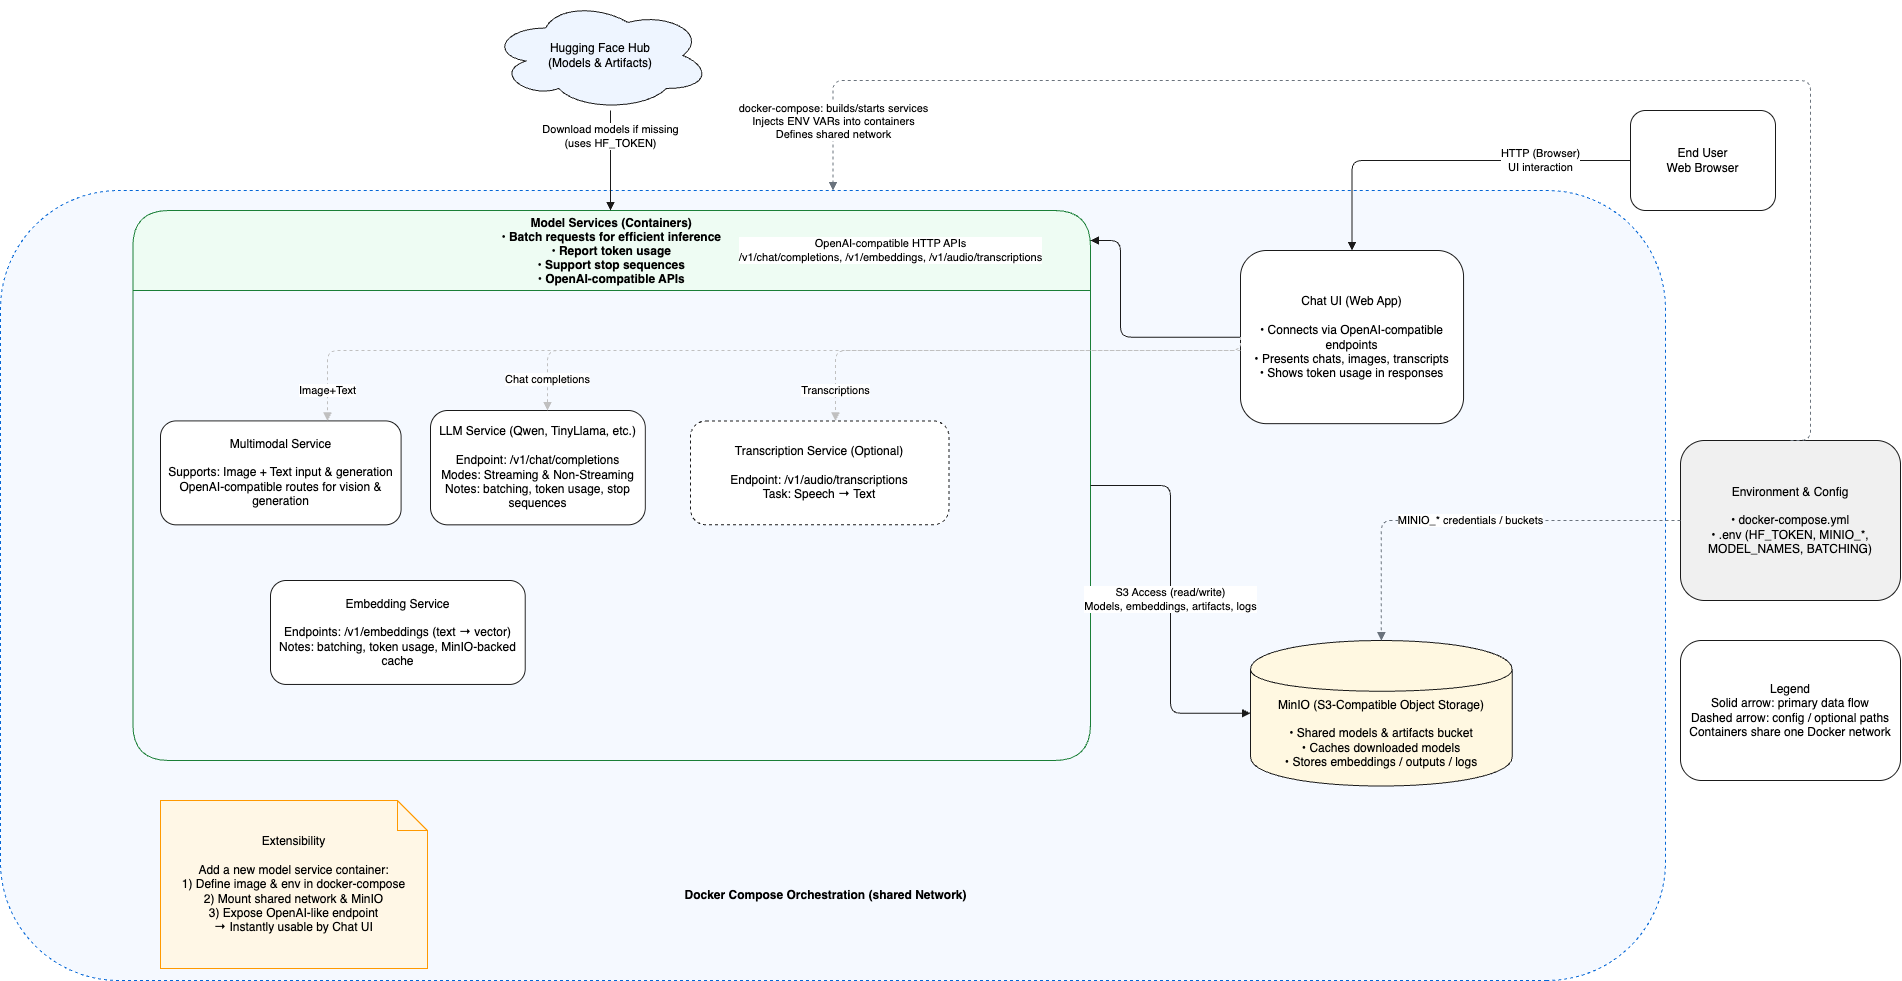

The diagram above was exported from draw.io. Its source (the exported page's mxGraphModel, read from the mxfile embedded in the PNG):
<mxGraphModel dx="2043" dy="1169" grid="1" gridSize="10" guides="1" tooltips="1" connect="1" arrows="1" fold="1" page="1" pageScale="1" pageWidth="850" pageHeight="1100" math="0" shadow="0">
  <root>
    <mxCell id="0" />
    <mxCell id="1" parent="0" />
    <mxCell id="aNROFdXHHDkfv0Xfj7Nh-39" value="" style="shape=rectangle;whiteSpace=wrap;html=1;rounded=1;strokeColor=#0366d6;dashed=1;container=1;collapsible=0;fillColor=#f5f9ff;fontStyle=1;direction=west;" parent="1" vertex="1">
      <mxGeometry x="310" y="250" width="1665" height="790" as="geometry" />
    </mxCell>
    <mxCell id="aNROFdXHHDkfv0Xfj7Nh-42" value="Model Services (Containers)&#10;• Batch requests for efficient inference&#10;• Report token usage&#10;• Support stop sequences&#10;• OpenAI-compatible APIs" style="swimlane;startSize=80;horizontal=1;rounded=1;fillColor=#eefcf3;strokeColor=#1a7f37;fontStyle=1;swimlaneLine=1;direction=east;" parent="aNROFdXHHDkfv0Xfj7Nh-39" vertex="1">
      <mxGeometry x="132.38" y="20" width="957.62" height="550" as="geometry" />
    </mxCell>
    <mxCell id="aNROFdXHHDkfv0Xfj7Nh-44" value="Embedding Service&#10;&#10;Endpoints: /v1/embeddings (text → vector)&#10;Notes: batching, token usage, MinIO-backed cache" style="shape=rectangle;whiteSpace=wrap;html=1;rounded=1;strokeColor=#1a1a1a;fillColor=#ffffff;direction=east;" parent="aNROFdXHHDkfv0Xfj7Nh-42" vertex="1">
      <mxGeometry x="137.62437499999976" y="369.9967708333333" width="254.73593749999995" height="103.95083333333332" as="geometry" />
    </mxCell>
    <mxCell id="aNROFdXHHDkfv0Xfj7Nh-45" value="Multimodal Service&#10;&#10;Supports: Image + Text input &amp; generation&#10;OpenAI-compatible routes for vision &amp; generation" style="shape=rectangle;whiteSpace=wrap;html=1;rounded=1;strokeColor=#1a1a1a;fillColor=#ffffff;direction=east;" parent="aNROFdXHHDkfv0Xfj7Nh-42" vertex="1">
      <mxGeometry x="27.623124999999987" y="210.38593749999998" width="240.62499999999994" height="103.95083333333332" as="geometry" />
    </mxCell>
    <mxCell id="aNROFdXHHDkfv0Xfj7Nh-46" value="Transcription Service (Optional)&#10;&#10;Endpoint: /v1/audio/transcriptions&#10;Task: Speech → Text" style="shape=rectangle;whiteSpace=wrap;html=1;rounded=1;strokeColor=#1a1a1a;fillColor=#ffffff;dashed=1;direction=east;" parent="aNROFdXHHDkfv0Xfj7Nh-42" vertex="1">
      <mxGeometry x="557.6206249999998" y="210.3867708333333" width="258.43984374999997" height="103.95083333333332" as="geometry" />
    </mxCell>
    <mxCell id="aNROFdXHHDkfv0Xfj7Nh-43" value="LLM Service (Qwen, TinyLlama, etc.)&#10;&#10;Endpoint: /v1/chat/completions&#10;Modes: Streaming &amp; Non-Streaming&#10;Notes: batching, token usage, stop sequences" style="shape=rectangle;whiteSpace=wrap;html=1;rounded=1;strokeColor=#1a1a1a;fillColor=#ffffff;direction=east;" parent="aNROFdXHHDkfv0Xfj7Nh-42" vertex="1">
      <mxGeometry x="297.6228080357142" y="199.9964627659574" width="214.84374999999994" height="114.34427083333333" as="geometry" />
    </mxCell>
    <mxCell id="aNROFdXHHDkfv0Xfj7Nh-55" value="Extensibility&#10;&#10;Add a new model service container:&#10;1) Define image &amp; env in docker-compose&#10;2) Mount shared network &amp; MinIO&#10;3) Expose OpenAI-like endpoint&#10;→ Instantly usable by Chat UI" style="shape=note;whiteSpace=wrap;html=1;strokeColor=#ff9900;fillColor=#fff7e6;" parent="aNROFdXHHDkfv0Xfj7Nh-39" vertex="1">
      <mxGeometry x="160.00405042016837" y="609.9997872340425" width="266.9117647058824" height="168.0851063829787" as="geometry" />
    </mxCell>
    <mxCell id="aNROFdXHHDkfv0Xfj7Nh-41" value="MinIO (S3-Compatible Object Storage)&#10;&#10;• Shared models &amp; artifacts bucket&#10;• Caches downloaded models&#10;• Stores embeddings / outputs / logs" style="shape=cylinder;whiteSpace=wrap;html=1;strokeColor=#1a1a1a;fillColor=#fff8e1;boundedLbl=1;" parent="aNROFdXHHDkfv0Xfj7Nh-39" vertex="1">
      <mxGeometry x="1249.9960974854228" y="450.0023999160135" width="261.69096209912533" height="145.52631578947367" as="geometry" />
    </mxCell>
    <mxCell id="aNROFdXHHDkfv0Xfj7Nh-48" value="S3 Access (read/write)&#10;Models, embeddings, artifacts, logs" style="edgeStyle=orthogonalEdgeStyle;rounded=1;endArrow=block;html=1;strokeColor=#1a1a1a;" parent="aNROFdXHHDkfv0Xfj7Nh-39" source="aNROFdXHHDkfv0Xfj7Nh-42" target="aNROFdXHHDkfv0Xfj7Nh-41" edge="1">
      <mxGeometry relative="1" as="geometry" />
    </mxCell>
    <mxCell id="3" value="&lt;b&gt;Docker Compose Orchestration (shared Network)&lt;/b&gt;" style="text;html=1;align=center;verticalAlign=middle;resizable=0;points=[];autosize=1;strokeColor=none;fillColor=none;" parent="aNROFdXHHDkfv0Xfj7Nh-39" vertex="1">
      <mxGeometry x="670" y="690" width="310" height="30" as="geometry" />
    </mxCell>
    <mxCell id="aNROFdXHHDkfv0Xfj7Nh-40" value="Chat UI (Web App)&#10;&#10;• Connects via OpenAI-compatible endpoints&#10;• Presents chats, images, transcripts&#10;• Shows token usage in responses" style="shape=rectangle;whiteSpace=wrap;html=1;rounded=1;strokeColor=#1a1a1a;fillColor=#ffffff;" parent="aNROFdXHHDkfv0Xfj7Nh-39" vertex="1">
      <mxGeometry x="1240" y="60" width="223.06" height="173.16" as="geometry" />
    </mxCell>
    <mxCell id="aNROFdXHHDkfv0Xfj7Nh-47" value="OpenAI-compatible HTTP APIs&#10;/v1/chat/completions, /v1/embeddings, /v1/audio/transcriptions" style="edgeStyle=orthogonalEdgeStyle;rounded=1;endArrow=block;html=1;strokeColor=#1a1a1a;" parent="aNROFdXHHDkfv0Xfj7Nh-39" source="aNROFdXHHDkfv0Xfj7Nh-40" target="aNROFdXHHDkfv0Xfj7Nh-42" edge="1">
      <mxGeometry x="1" y="200" relative="1" as="geometry">
        <Array as="points">
          <mxPoint x="1120" y="147" />
          <mxPoint x="1120" y="50" />
        </Array>
        <mxPoint x="-200" y="-190" as="offset" />
      </mxGeometry>
    </mxCell>
    <mxCell id="aNROFdXHHDkfv0Xfj7Nh-49" value="Chat completions" style="edgeStyle=orthogonalEdgeStyle;rounded=1;dashed=1;endArrow=block;html=1;strokeColor=#c0c0c0;" parent="aNROFdXHHDkfv0Xfj7Nh-39" source="aNROFdXHHDkfv0Xfj7Nh-40" target="aNROFdXHHDkfv0Xfj7Nh-43" edge="1">
      <mxGeometry x="0.9203" relative="1" as="geometry">
        <Array as="points">
          <mxPoint x="547" y="160" />
        </Array>
        <mxPoint as="offset" />
      </mxGeometry>
    </mxCell>
    <mxCell id="aNROFdXHHDkfv0Xfj7Nh-51" value="Image+Text" style="edgeStyle=orthogonalEdgeStyle;rounded=1;dashed=1;endArrow=block;html=1;strokeColor=#c0c0c0;" parent="aNROFdXHHDkfv0Xfj7Nh-39" source="aNROFdXHHDkfv0Xfj7Nh-40" target="aNROFdXHHDkfv0Xfj7Nh-45" edge="1">
      <mxGeometry x="0.9382" relative="1" as="geometry">
        <Array as="points">
          <mxPoint x="327" y="160" />
        </Array>
        <mxPoint y="1" as="offset" />
      </mxGeometry>
    </mxCell>
    <mxCell id="aNROFdXHHDkfv0Xfj7Nh-52" value="Transcriptions" style="edgeStyle=orthogonalEdgeStyle;rounded=1;dashed=1;endArrow=block;html=1;strokeColor=#c0c0c0;exitX=0;exitY=0.5;exitDx=0;exitDy=0;" parent="aNROFdXHHDkfv0Xfj7Nh-39" source="aNROFdXHHDkfv0Xfj7Nh-40" target="aNROFdXHHDkfv0Xfj7Nh-46" edge="1">
      <mxGeometry x="0.8757" relative="1" as="geometry">
        <Array as="points">
          <mxPoint x="1240" y="160" />
          <mxPoint x="835" y="160" />
        </Array>
        <mxPoint as="offset" />
      </mxGeometry>
    </mxCell>
    <mxCell id="aNROFdXHHDkfv0Xfj7Nh-53" value="Hugging Face Hub&#10;(Models &amp; Artifacts)" style="shape=cloud;whiteSpace=wrap;html=1;strokeColor=#1a1a1a;fillColor=#eef5ff;" parent="1" vertex="1">
      <mxGeometry x="800" y="60" width="220" height="110" as="geometry" />
    </mxCell>
    <mxCell id="aNROFdXHHDkfv0Xfj7Nh-57" value="Download models if missing&#10;(uses HF_TOKEN)" style="edgeStyle=orthogonalEdgeStyle;rounded=1;endArrow=block;html=1;strokeColor=#1a1a1a;" parent="1" source="aNROFdXHHDkfv0Xfj7Nh-53" target="aNROFdXHHDkfv0Xfj7Nh-42" edge="1">
      <mxGeometry x="-0.4841" relative="1" as="geometry">
        <mxPoint as="offset" />
        <Array as="points">
          <mxPoint x="920" y="200" />
          <mxPoint x="920" y="200" />
        </Array>
      </mxGeometry>
    </mxCell>
    <mxCell id="aNROFdXHHDkfv0Xfj7Nh-60" value="Legend&#10;Solid arrow: primary data flow&#10;Dashed arrow: config / optional paths&#10;Containers share one Docker network" style="shape=rectangle;whiteSpace=wrap;html=1;rounded=1;strokeColor=#1a1a1a;fillColor=#ffffff;" parent="1" vertex="1">
      <mxGeometry x="1990" y="700" width="220" height="140" as="geometry" />
    </mxCell>
    <mxCell id="aNROFdXHHDkfv0Xfj7Nh-54" value="Environment &amp; Config&#10;&#10;• docker-compose.yml&#10;• .env (HF_TOKEN, MINIO_*, MODEL_NAMES, BATCHING)" style="shape=rectangle;whiteSpace=wrap;html=1;rounded=1;strokeColor=#1a1a1a;fillColor=#f0f0f0;" parent="1" vertex="1">
      <mxGeometry x="1990" y="500" width="220" height="160" as="geometry" />
    </mxCell>
    <mxCell id="aNROFdXHHDkfv0Xfj7Nh-58" value="docker-compose: builds/starts services&#10;Injects ENV VARs into containers&#10;Defines shared network" style="edgeStyle=orthogonalEdgeStyle;rounded=1;dashed=1;endArrow=block;html=1;strokeColor=#6a737d;exitX=0.5;exitY=0;exitDx=0;exitDy=0;entryX=0.5;entryY=1;entryDx=0;entryDy=0;" parent="1" source="aNROFdXHHDkfv0Xfj7Nh-54" target="aNROFdXHHDkfv0Xfj7Nh-39" edge="1">
      <mxGeometry x="0.9046" relative="1" as="geometry">
        <mxPoint x="2015" y="570" as="sourcePoint" />
        <mxPoint x="1405.0769230769229" y="290" as="targetPoint" />
        <Array as="points">
          <mxPoint x="2120" y="500" />
          <mxPoint x="2120" y="140" />
          <mxPoint x="1143" y="140" />
        </Array>
        <mxPoint y="1" as="offset" />
      </mxGeometry>
    </mxCell>
    <mxCell id="aNROFdXHHDkfv0Xfj7Nh-59" value="MINIO_* credentials / buckets" style="edgeStyle=orthogonalEdgeStyle;rounded=1;dashed=1;endArrow=block;html=1;strokeColor=#6a737d;" parent="1" source="aNROFdXHHDkfv0Xfj7Nh-54" target="aNROFdXHHDkfv0Xfj7Nh-41" edge="1">
      <mxGeometry relative="1" as="geometry" />
    </mxCell>
    <mxCell id="aNROFdXHHDkfv0Xfj7Nh-38" value="End User&#10;Web Browser" style="shape=mxgraph.mockup.misc.browser;whiteSpace=wrap;html=1;strokeColor=#1a1a1a;fillColor=#ffffff;rounded=1;" parent="1" vertex="1">
      <mxGeometry x="1940" y="170" width="145" height="100" as="geometry" />
    </mxCell>
    <mxCell id="aNROFdXHHDkfv0Xfj7Nh-56" value="HTTP (Browser)&#10;UI interaction" style="edgeStyle=orthogonalEdgeStyle;rounded=1;endArrow=block;html=1;strokeColor=#1a1a1a;" parent="1" source="aNROFdXHHDkfv0Xfj7Nh-38" target="aNROFdXHHDkfv0Xfj7Nh-40" edge="1">
      <mxGeometry x="-0.5146" relative="1" as="geometry">
        <mxPoint as="offset" />
      </mxGeometry>
    </mxCell>
  </root>
</mxGraphModel>